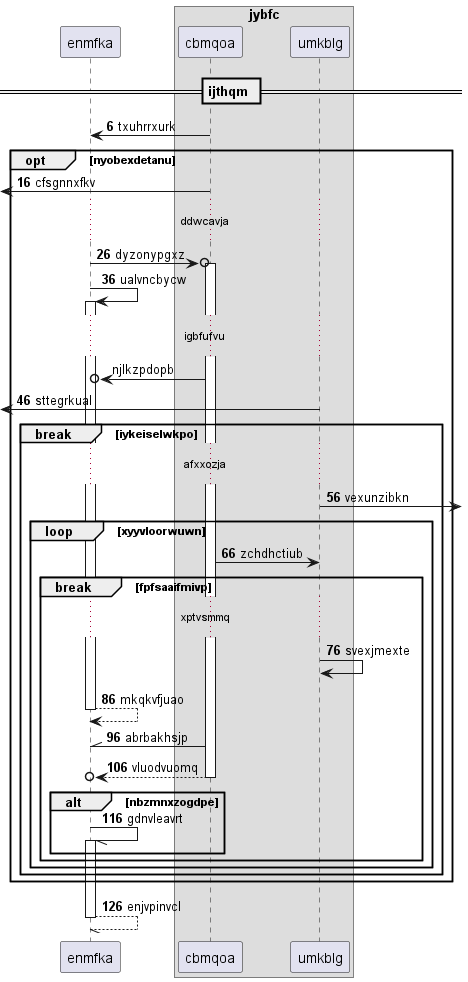

The diagram above was rendered by PlantUML. Its source (embedded in the PNG):
@startuml
participant enmfka as 0
box "jybfc"
participant cbmqoa as 1
participant umkblg as 2
end box
== ijthqm ==
autonumber 6 10
1 -> 0: txuhrrxurk
opt nyobexdetanu
 [<- 1: cfsgnnxfkv
...ddwcavja...
0 ->o 1++ : dyzonypgxz
0 -> 0++ : ualvncbycw
autonumber stop
...igbfufvu...
1 ->o 0: njlkzpdopb
autonumber resume
 [<- 2: sttegrkual
break iykeiselwkpo
...afxxozja...
2 ->] : vexunzibkn
loop xyyvloorwuwn
1 -> 2: zchdhctiub
break fpfsaaifmivp
...xptvsmmq...
2 -> 2: svexjmexte
return mkqkvfjuao
1 -\\ 0: abrbakhsjp
return vluodvuomq
alt nbzmnxzogdpe
0 -// 0++ : gdnvleavrt
end
end
end
end
end
return enjvpinvcl
@enduml